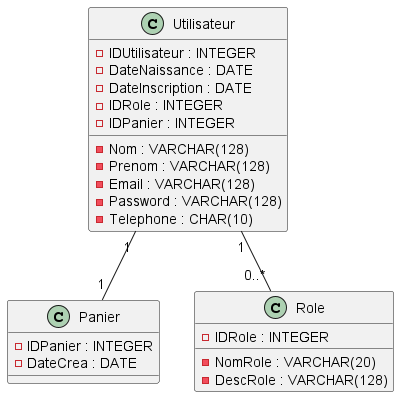

The diagram above was rendered by PlantUML. Its source (embedded in the PNG):
@startuml
class "Utilisateur" {
  - IDUtilisateur : INTEGER
  - Nom : VARCHAR(128)
  - Prenom : VARCHAR(128)
  - Email : VARCHAR(128)
  - Password : VARCHAR(128)
  - Telephone : CHAR(10)
  - DateNaissance : DATE
  - DateInscription : DATE
  - IDRole : INTEGER
  - IDPanier : INTEGER
}

class "Panier" {
  - IDPanier : INTEGER
  - DateCrea : DATE
}

class "Role" {
  - IDRole : INTEGER
  - NomRole : VARCHAR(20)
  - DescRole : VARCHAR(128)
}

Utilisateur "1" -- "1" Panier
Utilisateur "1" -- "0..*" Role
@enduml